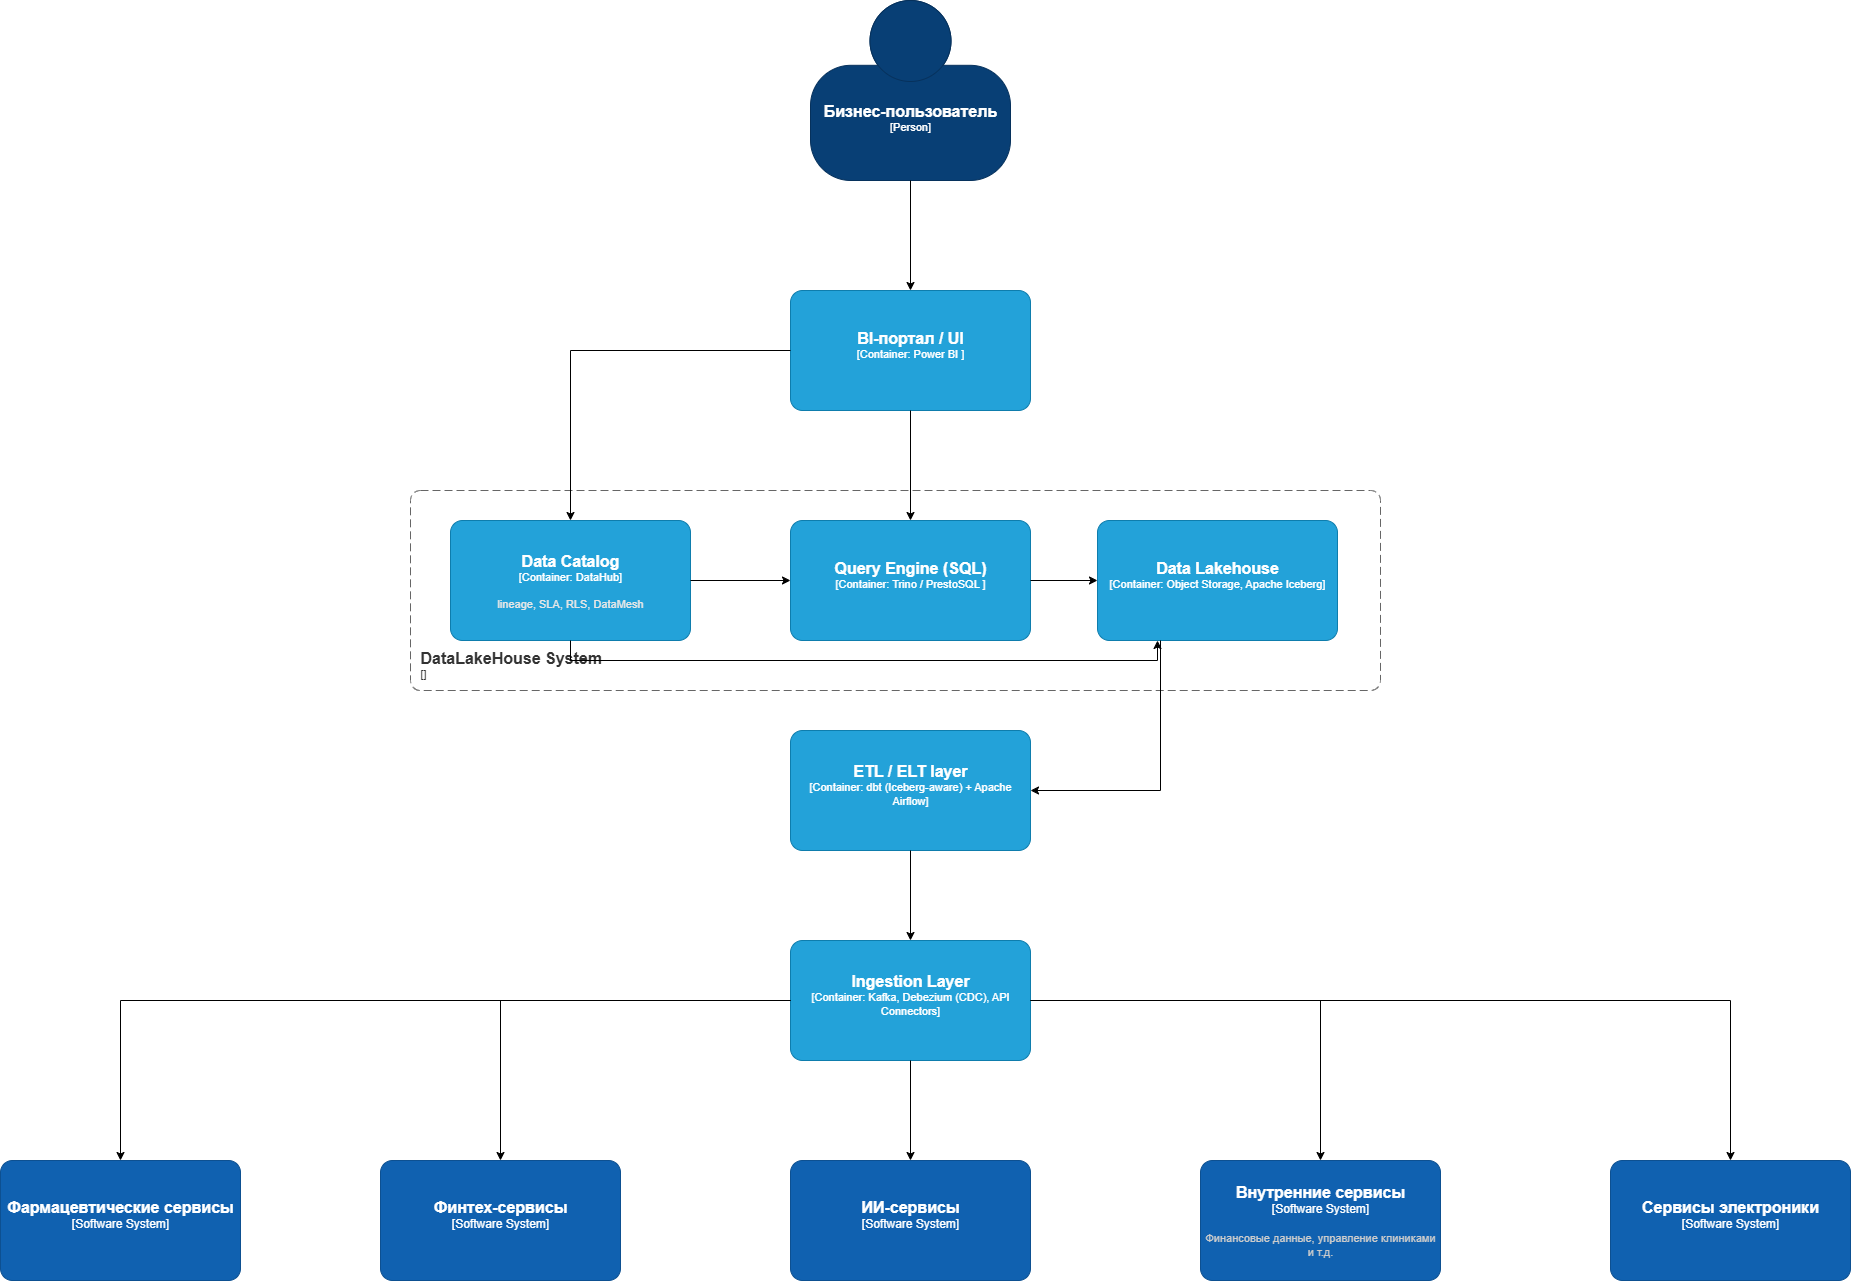

The diagram above was exported from draw.io. Its source (the exported page's mxGraphModel, read from the mxfile embedded in the PNG):
<mxGraphModel dx="2564" dy="2159" grid="1" gridSize="10" guides="1" tooltips="1" connect="1" arrows="1" fold="1" page="1" pageScale="1" pageWidth="827" pageHeight="1169" math="0" shadow="0">
  <root>
    <mxCell id="0" />
    <mxCell id="1" parent="0" />
    <object placeholders="1" c4Name="Финтех-сервисы" c4Type="Software System" c4Description="" label="&lt;font style=&quot;font-size: 16px&quot;&gt;&lt;b&gt;%c4Name%&lt;/b&gt;&lt;/font&gt;&lt;div&gt;[%c4Type%]&lt;/div&gt;&lt;br&gt;&lt;div&gt;&lt;font style=&quot;font-size: 11px&quot;&gt;&lt;font color=&quot;#cccccc&quot;&gt;%c4Description%&lt;/font&gt;&lt;/div&gt;" id="XWBqA3pP-ov3inwYvdGN-1">
      <mxCell style="rounded=1;whiteSpace=wrap;html=1;labelBackgroundColor=none;fillColor=#1061B0;fontColor=#ffffff;align=center;arcSize=10;strokeColor=#0D5091;metaEdit=1;resizable=0;points=[[0.25,0,0],[0.5,0,0],[0.75,0,0],[1,0.25,0],[1,0.5,0],[1,0.75,0],[0.75,1,0],[0.5,1,0],[0.25,1,0],[0,0.75,0],[0,0.5,0],[0,0.25,0]];" vertex="1" parent="1">
        <mxGeometry x="-130" y="390" width="240" height="120" as="geometry" />
      </mxCell>
    </object>
    <object placeholders="1" c4Name="ИИ-сервисы" c4Type="Software System" c4Description="" label="&lt;font style=&quot;font-size: 16px&quot;&gt;&lt;b&gt;%c4Name%&lt;/b&gt;&lt;/font&gt;&lt;div&gt;[%c4Type%]&lt;/div&gt;&lt;br&gt;&lt;div&gt;&lt;font style=&quot;font-size: 11px&quot;&gt;&lt;font color=&quot;#cccccc&quot;&gt;%c4Description%&lt;/font&gt;&lt;/div&gt;" id="XWBqA3pP-ov3inwYvdGN-2">
      <mxCell style="rounded=1;whiteSpace=wrap;html=1;labelBackgroundColor=none;fillColor=#1061B0;fontColor=#ffffff;align=center;arcSize=10;strokeColor=#0D5091;metaEdit=1;resizable=0;points=[[0.25,0,0],[0.5,0,0],[0.75,0,0],[1,0.25,0],[1,0.5,0],[1,0.75,0],[0.75,1,0],[0.5,1,0],[0.25,1,0],[0,0.75,0],[0,0.5,0],[0,0.25,0]];" vertex="1" parent="1">
        <mxGeometry x="280" y="390" width="240" height="120" as="geometry" />
      </mxCell>
    </object>
    <object placeholders="1" c4Name="Внутренние сервисы" c4Type="Software System" c4Description="Финансовые данные, управление клиниками и т.д." label="&lt;font style=&quot;font-size: 16px&quot;&gt;&lt;b&gt;%c4Name%&lt;/b&gt;&lt;/font&gt;&lt;div&gt;[%c4Type%]&lt;/div&gt;&lt;br&gt;&lt;div&gt;&lt;font style=&quot;font-size: 11px&quot;&gt;&lt;font color=&quot;#cccccc&quot;&gt;%c4Description%&lt;/font&gt;&lt;/div&gt;" id="XWBqA3pP-ov3inwYvdGN-3">
      <mxCell style="rounded=1;whiteSpace=wrap;html=1;labelBackgroundColor=none;fillColor=#1061B0;fontColor=#ffffff;align=center;arcSize=10;strokeColor=#0D5091;metaEdit=1;resizable=0;points=[[0.25,0,0],[0.5,0,0],[0.75,0,0],[1,0.25,0],[1,0.5,0],[1,0.75,0],[0.75,1,0],[0.5,1,0],[0.25,1,0],[0,0.75,0],[0,0.5,0],[0,0.25,0]];" vertex="1" parent="1">
        <mxGeometry x="690" y="390" width="240" height="120" as="geometry" />
      </mxCell>
    </object>
    <object placeholders="1" c4Name="Ingestion Layer        " c4Type="Container" c4Technology="Kafka, Debezium (CDC), API Connectors" c4Description="" label="&lt;font style=&quot;font-size: 16px&quot;&gt;&lt;b&gt;%c4Name%&lt;/b&gt;&lt;/font&gt;&lt;div&gt;[%c4Type%: %c4Technology%]&lt;/div&gt;&lt;br&gt;&lt;div&gt;&lt;font style=&quot;font-size: 11px&quot;&gt;&lt;font color=&quot;#E6E6E6&quot;&gt;%c4Description%&lt;/font&gt;&lt;/div&gt;" id="XWBqA3pP-ov3inwYvdGN-4">
      <mxCell style="rounded=1;whiteSpace=wrap;html=1;fontSize=11;labelBackgroundColor=none;fillColor=#23A2D9;fontColor=#ffffff;align=center;arcSize=10;strokeColor=#0E7DAD;metaEdit=1;resizable=0;points=[[0.25,0,0],[0.5,0,0],[0.75,0,0],[1,0.25,0],[1,0.5,0],[1,0.75,0],[0.75,1,0],[0.5,1,0],[0.25,1,0],[0,0.75,0],[0,0.5,0],[0,0.25,0]];" vertex="1" parent="1">
        <mxGeometry x="280" y="170" width="240" height="120" as="geometry" />
      </mxCell>
    </object>
    <mxCell id="XWBqA3pP-ov3inwYvdGN-5" style="edgeStyle=orthogonalEdgeStyle;rounded=0;orthogonalLoop=1;jettySize=auto;html=1;entryX=0.5;entryY=0;entryDx=0;entryDy=0;entryPerimeter=0;" edge="1" parent="1" source="XWBqA3pP-ov3inwYvdGN-4" target="XWBqA3pP-ov3inwYvdGN-1">
      <mxGeometry relative="1" as="geometry" />
    </mxCell>
    <mxCell id="XWBqA3pP-ov3inwYvdGN-6" style="edgeStyle=orthogonalEdgeStyle;rounded=0;orthogonalLoop=1;jettySize=auto;html=1;entryX=0.5;entryY=0;entryDx=0;entryDy=0;entryPerimeter=0;" edge="1" parent="1" source="XWBqA3pP-ov3inwYvdGN-4" target="XWBqA3pP-ov3inwYvdGN-2">
      <mxGeometry relative="1" as="geometry" />
    </mxCell>
    <mxCell id="XWBqA3pP-ov3inwYvdGN-7" style="edgeStyle=orthogonalEdgeStyle;rounded=0;orthogonalLoop=1;jettySize=auto;html=1;entryX=0.5;entryY=0;entryDx=0;entryDy=0;entryPerimeter=0;" edge="1" parent="1" source="XWBqA3pP-ov3inwYvdGN-4" target="XWBqA3pP-ov3inwYvdGN-3">
      <mxGeometry relative="1" as="geometry" />
    </mxCell>
    <object placeholders="1" c4Name="ETL / ELT layer      " c4Type="Container" c4Technology="dbt (Iceberg-aware) + Apache Airflow" c4Description="" label="&lt;font style=&quot;font-size: 16px&quot;&gt;&lt;b&gt;%c4Name%&lt;/b&gt;&lt;/font&gt;&lt;div&gt;[%c4Type%: %c4Technology%]&lt;/div&gt;&lt;br&gt;&lt;div&gt;&lt;font style=&quot;font-size: 11px&quot;&gt;&lt;font color=&quot;#E6E6E6&quot;&gt;%c4Description%&lt;/font&gt;&lt;/div&gt;" id="XWBqA3pP-ov3inwYvdGN-8">
      <mxCell style="rounded=1;whiteSpace=wrap;html=1;fontSize=11;labelBackgroundColor=none;fillColor=#23A2D9;fontColor=#ffffff;align=center;arcSize=10;strokeColor=#0E7DAD;metaEdit=1;resizable=0;points=[[0.25,0,0],[0.5,0,0],[0.75,0,0],[1,0.25,0],[1,0.5,0],[1,0.75,0],[0.75,1,0],[0.5,1,0],[0.25,1,0],[0,0.75,0],[0,0.5,0],[0,0.25,0]];" vertex="1" parent="1">
        <mxGeometry x="280" y="-40" width="240" height="120" as="geometry" />
      </mxCell>
    </object>
    <mxCell id="XWBqA3pP-ov3inwYvdGN-9" style="edgeStyle=orthogonalEdgeStyle;rounded=0;orthogonalLoop=1;jettySize=auto;html=1;entryX=0.5;entryY=0;entryDx=0;entryDy=0;entryPerimeter=0;" edge="1" parent="1" source="XWBqA3pP-ov3inwYvdGN-8" target="XWBqA3pP-ov3inwYvdGN-4">
      <mxGeometry relative="1" as="geometry" />
    </mxCell>
    <object placeholders="1" c4Name="Data Lakehouse     " c4Type="Container" c4Technology="Object Storage, Apache Iceberg" c4Description="" label="&lt;font style=&quot;font-size: 16px&quot;&gt;&lt;b&gt;%c4Name%&lt;/b&gt;&lt;/font&gt;&lt;div&gt;[%c4Type%: %c4Technology%]&lt;/div&gt;&lt;br&gt;&lt;div&gt;&lt;font style=&quot;font-size: 11px&quot;&gt;&lt;font color=&quot;#E6E6E6&quot;&gt;%c4Description%&lt;/font&gt;&lt;/div&gt;" id="XWBqA3pP-ov3inwYvdGN-10">
      <mxCell style="rounded=1;whiteSpace=wrap;html=1;fontSize=11;labelBackgroundColor=none;fillColor=#23A2D9;fontColor=#ffffff;align=center;arcSize=10;strokeColor=#0E7DAD;metaEdit=1;resizable=0;points=[[0.25,0,0],[0.5,0,0],[0.75,0,0],[1,0.25,0],[1,0.5,0],[1,0.75,0],[0.75,1,0],[0.5,1,0],[0.25,1,0],[0,0.75,0],[0,0.5,0],[0,0.25,0]];" vertex="1" parent="1">
        <mxGeometry x="587" y="-250" width="240" height="120" as="geometry" />
      </mxCell>
    </object>
    <object placeholders="1" c4Name="Query Engine (SQL)  " c4Type="Container" c4Technology="Trino / PrestoSQL " c4Description="" label="&lt;font style=&quot;font-size: 16px&quot;&gt;&lt;b&gt;%c4Name%&lt;/b&gt;&lt;/font&gt;&lt;div&gt;[%c4Type%: %c4Technology%]&lt;/div&gt;&lt;br&gt;&lt;div&gt;&lt;font style=&quot;font-size: 11px&quot;&gt;&lt;font color=&quot;#E6E6E6&quot;&gt;%c4Description%&lt;/font&gt;&lt;/div&gt;" id="XWBqA3pP-ov3inwYvdGN-13">
      <mxCell style="rounded=1;whiteSpace=wrap;html=1;fontSize=11;labelBackgroundColor=none;fillColor=#23A2D9;fontColor=#ffffff;align=center;arcSize=10;strokeColor=#0E7DAD;metaEdit=1;resizable=0;points=[[0.25,0,0],[0.5,0,0],[0.75,0,0],[1,0.25,0],[1,0.5,0],[1,0.75,0],[0.75,1,0],[0.5,1,0],[0.25,1,0],[0,0.75,0],[0,0.5,0],[0,0.25,0]];" vertex="1" parent="1">
        <mxGeometry x="280" y="-250" width="240" height="120" as="geometry" />
      </mxCell>
    </object>
    <object placeholders="1" c4Name="Data Catalog" c4Type="Container" c4Technology="DataHub" c4Description="lineage, SLA, RLS, DataMesh" label="&lt;font style=&quot;font-size: 16px&quot;&gt;&lt;b&gt;%c4Name%&lt;/b&gt;&lt;/font&gt;&lt;div&gt;[%c4Type%: %c4Technology%]&lt;/div&gt;&lt;br&gt;&lt;div&gt;&lt;font style=&quot;font-size: 11px&quot;&gt;&lt;font color=&quot;#E6E6E6&quot;&gt;%c4Description%&lt;/font&gt;&lt;/div&gt;" id="XWBqA3pP-ov3inwYvdGN-14">
      <mxCell style="rounded=1;whiteSpace=wrap;html=1;fontSize=11;labelBackgroundColor=none;fillColor=#23A2D9;fontColor=#ffffff;align=center;arcSize=10;strokeColor=#0E7DAD;metaEdit=1;resizable=0;points=[[0.25,0,0],[0.5,0,0],[0.75,0,0],[1,0.25,0],[1,0.5,0],[1,0.75,0],[0.75,1,0],[0.5,1,0],[0.25,1,0],[0,0.75,0],[0,0.5,0],[0,0.25,0]];" vertex="1" parent="1">
        <mxGeometry x="-60" y="-250" width="240" height="120" as="geometry" />
      </mxCell>
    </object>
    <object placeholders="1" c4Name="DataLakeHouse System" c4Type="SystemScopeBoundary" c4Application="" label="&lt;font style=&quot;font-size: 16px&quot;&gt;&lt;b&gt;&lt;div style=&quot;text-align: left&quot;&gt;%c4Name%&lt;/div&gt;&lt;/b&gt;&lt;/font&gt;&lt;div style=&quot;text-align: left&quot;&gt;[%c4Application%]&lt;/div&gt;" id="XWBqA3pP-ov3inwYvdGN-15">
      <mxCell style="rounded=1;fontSize=11;whiteSpace=wrap;html=1;dashed=1;arcSize=20;fillColor=none;strokeColor=#666666;fontColor=#333333;labelBackgroundColor=none;align=left;verticalAlign=bottom;labelBorderColor=none;spacingTop=0;spacing=10;dashPattern=8 4;metaEdit=1;rotatable=0;perimeter=rectanglePerimeter;noLabel=0;labelPadding=0;allowArrows=0;connectable=0;expand=0;recursiveResize=0;editable=1;pointerEvents=0;absoluteArcSize=1;points=[[0.25,0,0],[0.5,0,0],[0.75,0,0],[1,0.25,0],[1,0.5,0],[1,0.75,0],[0.75,1,0],[0.5,1,0],[0.25,1,0],[0,0.75,0],[0,0.5,0],[0,0.25,0]];" vertex="1" parent="1">
        <mxGeometry x="-100" y="-280" width="970" height="200" as="geometry" />
      </mxCell>
    </object>
    <mxCell id="XWBqA3pP-ov3inwYvdGN-16" style="edgeStyle=orthogonalEdgeStyle;rounded=0;orthogonalLoop=1;jettySize=auto;html=1;entryX=1;entryY=0.5;entryDx=0;entryDy=0;entryPerimeter=0;" edge="1" parent="1" source="XWBqA3pP-ov3inwYvdGN-10" target="XWBqA3pP-ov3inwYvdGN-8">
      <mxGeometry relative="1" as="geometry">
        <Array as="points">
          <mxPoint x="650" y="20" />
        </Array>
      </mxGeometry>
    </mxCell>
    <mxCell id="XWBqA3pP-ov3inwYvdGN-17" style="edgeStyle=orthogonalEdgeStyle;rounded=0;orthogonalLoop=1;jettySize=auto;html=1;entryX=0;entryY=0.5;entryDx=0;entryDy=0;entryPerimeter=0;" edge="1" parent="1" source="XWBqA3pP-ov3inwYvdGN-13" target="XWBqA3pP-ov3inwYvdGN-10">
      <mxGeometry relative="1" as="geometry" />
    </mxCell>
    <mxCell id="XWBqA3pP-ov3inwYvdGN-18" style="edgeStyle=orthogonalEdgeStyle;rounded=0;orthogonalLoop=1;jettySize=auto;html=1;entryX=0.25;entryY=1;entryDx=0;entryDy=0;entryPerimeter=0;" edge="1" parent="1" source="XWBqA3pP-ov3inwYvdGN-14" target="XWBqA3pP-ov3inwYvdGN-10">
      <mxGeometry relative="1" as="geometry">
        <Array as="points">
          <mxPoint x="60" y="-110" />
          <mxPoint x="647" y="-110" />
        </Array>
      </mxGeometry>
    </mxCell>
    <object placeholders="1" c4Name="BI-портал / UI" c4Type="Container" c4Technology="Power BI " c4Description="" label="&lt;font style=&quot;font-size: 16px&quot;&gt;&lt;b&gt;%c4Name%&lt;/b&gt;&lt;/font&gt;&lt;div&gt;[%c4Type%: %c4Technology%]&lt;/div&gt;&lt;br&gt;&lt;div&gt;&lt;font style=&quot;font-size: 11px&quot;&gt;&lt;font color=&quot;#E6E6E6&quot;&gt;%c4Description%&lt;/font&gt;&lt;/div&gt;" id="XWBqA3pP-ov3inwYvdGN-19">
      <mxCell style="rounded=1;whiteSpace=wrap;html=1;fontSize=11;labelBackgroundColor=none;fillColor=#23A2D9;fontColor=#ffffff;align=center;arcSize=10;strokeColor=#0E7DAD;metaEdit=1;resizable=0;points=[[0.25,0,0],[0.5,0,0],[0.75,0,0],[1,0.25,0],[1,0.5,0],[1,0.75,0],[0.75,1,0],[0.5,1,0],[0.25,1,0],[0,0.75,0],[0,0.5,0],[0,0.25,0]];" vertex="1" parent="1">
        <mxGeometry x="280" y="-480" width="240" height="120" as="geometry" />
      </mxCell>
    </object>
    <object placeholders="1" c4Name="Бизнес-пользователь" c4Type="Person" c4Description="" label="&lt;font style=&quot;font-size: 16px&quot;&gt;&lt;b&gt;%c4Name%&lt;/b&gt;&lt;/font&gt;&lt;div&gt;[%c4Type%]&lt;/div&gt;&lt;br&gt;&lt;div&gt;&lt;font style=&quot;font-size: 11px&quot;&gt;&lt;font color=&quot;#cccccc&quot;&gt;%c4Description%&lt;/font&gt;&lt;/div&gt;" id="XWBqA3pP-ov3inwYvdGN-22">
      <mxCell style="html=1;fontSize=11;dashed=0;whiteSpace=wrap;fillColor=#083F75;strokeColor=#06315C;fontColor=#ffffff;shape=mxgraph.c4.person2;align=center;metaEdit=1;points=[[0.5,0,0],[1,0.5,0],[1,0.75,0],[0.75,1,0],[0.5,1,0],[0.25,1,0],[0,0.75,0],[0,0.5,0]];resizable=0;" vertex="1" parent="1">
        <mxGeometry x="300" y="-770" width="200" height="180" as="geometry" />
      </mxCell>
    </object>
    <mxCell id="XWBqA3pP-ov3inwYvdGN-23" style="edgeStyle=orthogonalEdgeStyle;rounded=0;orthogonalLoop=1;jettySize=auto;html=1;entryX=0.5;entryY=0;entryDx=0;entryDy=0;entryPerimeter=0;" edge="1" parent="1" source="XWBqA3pP-ov3inwYvdGN-22" target="XWBqA3pP-ov3inwYvdGN-19">
      <mxGeometry relative="1" as="geometry" />
    </mxCell>
    <mxCell id="XWBqA3pP-ov3inwYvdGN-25" style="edgeStyle=orthogonalEdgeStyle;rounded=0;orthogonalLoop=1;jettySize=auto;html=1;entryX=0.5;entryY=0;entryDx=0;entryDy=0;entryPerimeter=0;" edge="1" parent="1" source="XWBqA3pP-ov3inwYvdGN-19" target="XWBqA3pP-ov3inwYvdGN-14">
      <mxGeometry relative="1" as="geometry" />
    </mxCell>
    <mxCell id="XWBqA3pP-ov3inwYvdGN-26" style="edgeStyle=orthogonalEdgeStyle;rounded=0;orthogonalLoop=1;jettySize=auto;html=1;entryX=0;entryY=0.5;entryDx=0;entryDy=0;entryPerimeter=0;" edge="1" parent="1" source="XWBqA3pP-ov3inwYvdGN-14" target="XWBqA3pP-ov3inwYvdGN-13">
      <mxGeometry relative="1" as="geometry" />
    </mxCell>
    <mxCell id="XWBqA3pP-ov3inwYvdGN-27" style="edgeStyle=orthogonalEdgeStyle;rounded=0;orthogonalLoop=1;jettySize=auto;html=1;entryX=0.5;entryY=0;entryDx=0;entryDy=0;entryPerimeter=0;" edge="1" parent="1" source="XWBqA3pP-ov3inwYvdGN-19" target="XWBqA3pP-ov3inwYvdGN-13">
      <mxGeometry relative="1" as="geometry" />
    </mxCell>
    <object placeholders="1" c4Name="Фармацевтические сервисы" c4Type="Software System" c4Description="" label="&lt;font style=&quot;font-size: 16px&quot;&gt;&lt;b&gt;%c4Name%&lt;/b&gt;&lt;/font&gt;&lt;div&gt;[%c4Type%]&lt;/div&gt;&lt;br&gt;&lt;div&gt;&lt;font style=&quot;font-size: 11px&quot;&gt;&lt;font color=&quot;#cccccc&quot;&gt;%c4Description%&lt;/font&gt;&lt;/div&gt;" id="XWBqA3pP-ov3inwYvdGN-28">
      <mxCell style="rounded=1;whiteSpace=wrap;html=1;labelBackgroundColor=none;fillColor=#1061B0;fontColor=#ffffff;align=center;arcSize=10;strokeColor=#0D5091;metaEdit=1;resizable=0;points=[[0.25,0,0],[0.5,0,0],[0.75,0,0],[1,0.25,0],[1,0.5,0],[1,0.75,0],[0.75,1,0],[0.5,1,0],[0.25,1,0],[0,0.75,0],[0,0.5,0],[0,0.25,0]];" vertex="1" parent="1">
        <mxGeometry x="-510" y="390" width="240" height="120" as="geometry" />
      </mxCell>
    </object>
    <object placeholders="1" c4Name="Сервисы электроники" c4Type="Software System" c4Description="" label="&lt;font style=&quot;font-size: 16px&quot;&gt;&lt;b&gt;%c4Name%&lt;/b&gt;&lt;/font&gt;&lt;div&gt;[%c4Type%]&lt;/div&gt;&lt;br&gt;&lt;div&gt;&lt;font style=&quot;font-size: 11px&quot;&gt;&lt;font color=&quot;#cccccc&quot;&gt;%c4Description%&lt;/font&gt;&lt;/div&gt;" id="XWBqA3pP-ov3inwYvdGN-29">
      <mxCell style="rounded=1;whiteSpace=wrap;html=1;labelBackgroundColor=none;fillColor=#1061B0;fontColor=#ffffff;align=center;arcSize=10;strokeColor=#0D5091;metaEdit=1;resizable=0;points=[[0.25,0,0],[0.5,0,0],[0.75,0,0],[1,0.25,0],[1,0.5,0],[1,0.75,0],[0.75,1,0],[0.5,1,0],[0.25,1,0],[0,0.75,0],[0,0.5,0],[0,0.25,0]];" vertex="1" parent="1">
        <mxGeometry x="1100" y="390" width="240" height="120" as="geometry" />
      </mxCell>
    </object>
    <mxCell id="XWBqA3pP-ov3inwYvdGN-30" style="edgeStyle=orthogonalEdgeStyle;rounded=0;orthogonalLoop=1;jettySize=auto;html=1;entryX=0.5;entryY=0;entryDx=0;entryDy=0;entryPerimeter=0;" edge="1" parent="1" source="XWBqA3pP-ov3inwYvdGN-4" target="XWBqA3pP-ov3inwYvdGN-29">
      <mxGeometry relative="1" as="geometry" />
    </mxCell>
    <mxCell id="XWBqA3pP-ov3inwYvdGN-31" style="edgeStyle=orthogonalEdgeStyle;rounded=0;orthogonalLoop=1;jettySize=auto;html=1;entryX=0.5;entryY=0;entryDx=0;entryDy=0;entryPerimeter=0;" edge="1" parent="1" source="XWBqA3pP-ov3inwYvdGN-4" target="XWBqA3pP-ov3inwYvdGN-28">
      <mxGeometry relative="1" as="geometry" />
    </mxCell>
  </root>
</mxGraphModel>